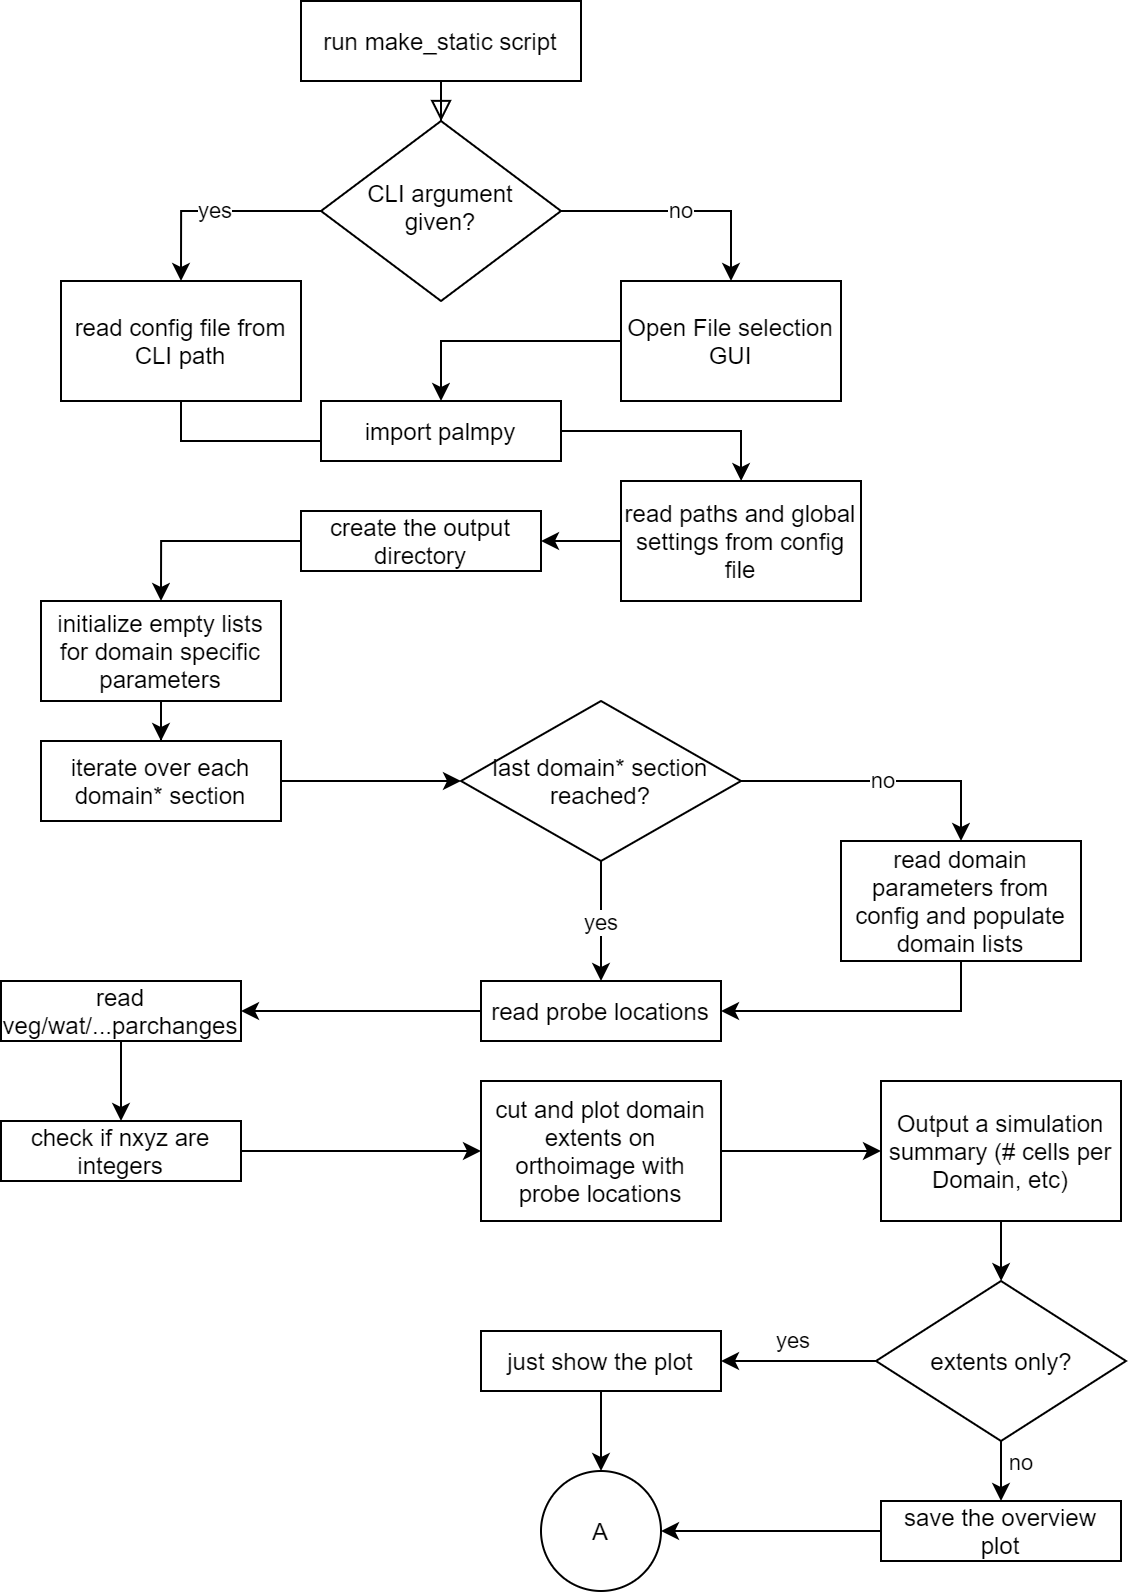

The diagram above was exported from draw.io. Its source (the exported page's mxGraphModel, read from the mxfile embedded in the PNG):
<mxGraphModel dx="1113" dy="827" grid="1" gridSize="10" guides="1" tooltips="1" connect="1" arrows="1" fold="1" page="1" pageScale="1" pageWidth="827" pageHeight="1169" math="0" shadow="0">
  <root>
    <mxCell id="WIyWlLk6GJQsqaUBKTNV-0" />
    <mxCell id="WIyWlLk6GJQsqaUBKTNV-1" parent="WIyWlLk6GJQsqaUBKTNV-0" />
    <mxCell id="WIyWlLk6GJQsqaUBKTNV-2" value="" style="rounded=0;html=1;jettySize=auto;orthogonalLoop=1;fontSize=11;endArrow=block;endFill=0;endSize=8;strokeWidth=1;shadow=0;labelBackgroundColor=none;edgeStyle=orthogonalEdgeStyle;exitX=0.5;exitY=1;exitDx=0;exitDy=0;" parent="WIyWlLk6GJQsqaUBKTNV-1" source="fhhPqG9vw9KiBx1f9Qxq-0" target="WIyWlLk6GJQsqaUBKTNV-6" edge="1">
      <mxGeometry relative="1" as="geometry">
        <mxPoint x="352" y="197" as="sourcePoint" />
      </mxGeometry>
    </mxCell>
    <mxCell id="fhhPqG9vw9KiBx1f9Qxq-7" value="yes" style="edgeStyle=orthogonalEdgeStyle;rounded=0;orthogonalLoop=1;jettySize=auto;html=1;entryX=0.5;entryY=0;entryDx=0;entryDy=0;" parent="WIyWlLk6GJQsqaUBKTNV-1" source="WIyWlLk6GJQsqaUBKTNV-6" target="fhhPqG9vw9KiBx1f9Qxq-1" edge="1">
      <mxGeometry relative="1" as="geometry" />
    </mxCell>
    <mxCell id="fhhPqG9vw9KiBx1f9Qxq-8" value="no" style="edgeStyle=orthogonalEdgeStyle;rounded=0;orthogonalLoop=1;jettySize=auto;html=1;entryX=0.5;entryY=0;entryDx=0;entryDy=0;" parent="WIyWlLk6GJQsqaUBKTNV-1" source="WIyWlLk6GJQsqaUBKTNV-6" target="fhhPqG9vw9KiBx1f9Qxq-2" edge="1">
      <mxGeometry relative="1" as="geometry" />
    </mxCell>
    <mxCell id="WIyWlLk6GJQsqaUBKTNV-6" value="CLI argument given?" style="rhombus;whiteSpace=wrap;html=1;shadow=0;fontFamily=Helvetica;fontSize=12;align=center;strokeWidth=1;spacing=6;spacingTop=-4;" parent="WIyWlLk6GJQsqaUBKTNV-1" vertex="1">
      <mxGeometry x="292" y="247" width="120" height="90" as="geometry" />
    </mxCell>
    <mxCell id="fhhPqG9vw9KiBx1f9Qxq-0" value="run make_static script" style="rounded=0;whiteSpace=wrap;html=1;" parent="WIyWlLk6GJQsqaUBKTNV-1" vertex="1">
      <mxGeometry x="282" y="187" width="140" height="40" as="geometry" />
    </mxCell>
    <mxCell id="fhhPqG9vw9KiBx1f9Qxq-14" style="edgeStyle=orthogonalEdgeStyle;rounded=0;orthogonalLoop=1;jettySize=auto;html=1;entryX=0;entryY=0.5;entryDx=0;entryDy=0;exitX=0.5;exitY=1;exitDx=0;exitDy=0;" parent="WIyWlLk6GJQsqaUBKTNV-1" source="fhhPqG9vw9KiBx1f9Qxq-1" target="fhhPqG9vw9KiBx1f9Qxq-12" edge="1">
      <mxGeometry relative="1" as="geometry" />
    </mxCell>
    <mxCell id="fhhPqG9vw9KiBx1f9Qxq-1" value="read config file from CLI path" style="rounded=0;whiteSpace=wrap;html=1;" parent="WIyWlLk6GJQsqaUBKTNV-1" vertex="1">
      <mxGeometry x="162" y="327" width="120" height="60" as="geometry" />
    </mxCell>
    <mxCell id="kKGSAk4KG_OFEiWfoXPG-9" style="edgeStyle=orthogonalEdgeStyle;rounded=0;orthogonalLoop=1;jettySize=auto;html=1;entryX=0.5;entryY=0;entryDx=0;entryDy=0;" edge="1" parent="WIyWlLk6GJQsqaUBKTNV-1" source="fhhPqG9vw9KiBx1f9Qxq-2" target="fhhPqG9vw9KiBx1f9Qxq-12">
      <mxGeometry relative="1" as="geometry" />
    </mxCell>
    <mxCell id="fhhPqG9vw9KiBx1f9Qxq-2" value="Open File selection GUI" style="rounded=0;whiteSpace=wrap;html=1;" parent="WIyWlLk6GJQsqaUBKTNV-1" vertex="1">
      <mxGeometry x="442" y="327" width="110" height="60" as="geometry" />
    </mxCell>
    <mxCell id="fhhPqG9vw9KiBx1f9Qxq-18" style="edgeStyle=orthogonalEdgeStyle;rounded=0;orthogonalLoop=1;jettySize=auto;html=1;" parent="WIyWlLk6GJQsqaUBKTNV-1" source="fhhPqG9vw9KiBx1f9Qxq-12" target="fhhPqG9vw9KiBx1f9Qxq-17" edge="1">
      <mxGeometry relative="1" as="geometry" />
    </mxCell>
    <mxCell id="fhhPqG9vw9KiBx1f9Qxq-12" value="import palmpy" style="rounded=0;whiteSpace=wrap;html=1;" parent="WIyWlLk6GJQsqaUBKTNV-1" vertex="1">
      <mxGeometry x="292" y="387" width="120" height="30" as="geometry" />
    </mxCell>
    <mxCell id="fhhPqG9vw9KiBx1f9Qxq-20" value="" style="edgeStyle=orthogonalEdgeStyle;rounded=0;orthogonalLoop=1;jettySize=auto;html=1;" parent="WIyWlLk6GJQsqaUBKTNV-1" source="fhhPqG9vw9KiBx1f9Qxq-17" target="fhhPqG9vw9KiBx1f9Qxq-19" edge="1">
      <mxGeometry relative="1" as="geometry" />
    </mxCell>
    <mxCell id="fhhPqG9vw9KiBx1f9Qxq-17" value="read paths and global settings from config file" style="rounded=0;whiteSpace=wrap;html=1;" parent="WIyWlLk6GJQsqaUBKTNV-1" vertex="1">
      <mxGeometry x="442" y="427" width="120" height="60" as="geometry" />
    </mxCell>
    <mxCell id="fhhPqG9vw9KiBx1f9Qxq-22" value="" style="edgeStyle=orthogonalEdgeStyle;rounded=0;orthogonalLoop=1;jettySize=auto;html=1;exitX=0;exitY=0.5;exitDx=0;exitDy=0;entryX=0.5;entryY=0;entryDx=0;entryDy=0;" parent="WIyWlLk6GJQsqaUBKTNV-1" source="fhhPqG9vw9KiBx1f9Qxq-19" target="fhhPqG9vw9KiBx1f9Qxq-21" edge="1">
      <mxGeometry relative="1" as="geometry">
        <mxPoint x="253" y="587" as="sourcePoint" />
        <Array as="points">
          <mxPoint x="212" y="457" />
        </Array>
      </mxGeometry>
    </mxCell>
    <mxCell id="fhhPqG9vw9KiBx1f9Qxq-19" value="create the output directory" style="rounded=0;whiteSpace=wrap;html=1;" parent="WIyWlLk6GJQsqaUBKTNV-1" vertex="1">
      <mxGeometry x="282" y="442" width="120" height="30" as="geometry" />
    </mxCell>
    <mxCell id="pOt_UmKX9hL1aQxKX5Ij-0" style="edgeStyle=orthogonalEdgeStyle;rounded=0;orthogonalLoop=1;jettySize=auto;html=1;entryX=0.5;entryY=0;entryDx=0;entryDy=0;" edge="1" parent="WIyWlLk6GJQsqaUBKTNV-1" source="fhhPqG9vw9KiBx1f9Qxq-21" target="fhhPqG9vw9KiBx1f9Qxq-23">
      <mxGeometry relative="1" as="geometry" />
    </mxCell>
    <mxCell id="fhhPqG9vw9KiBx1f9Qxq-21" value="initialize empty lists for domain specific parameters" style="rounded=0;whiteSpace=wrap;html=1;" parent="WIyWlLk6GJQsqaUBKTNV-1" vertex="1">
      <mxGeometry x="152" y="487" width="120" height="50" as="geometry" />
    </mxCell>
    <mxCell id="fhhPqG9vw9KiBx1f9Qxq-26" value="" style="edgeStyle=orthogonalEdgeStyle;rounded=0;orthogonalLoop=1;jettySize=auto;html=1;" parent="WIyWlLk6GJQsqaUBKTNV-1" source="fhhPqG9vw9KiBx1f9Qxq-23" target="fhhPqG9vw9KiBx1f9Qxq-25" edge="1">
      <mxGeometry relative="1" as="geometry" />
    </mxCell>
    <mxCell id="fhhPqG9vw9KiBx1f9Qxq-23" value="iterate over each domain* section" style="rounded=0;whiteSpace=wrap;html=1;" parent="WIyWlLk6GJQsqaUBKTNV-1" vertex="1">
      <mxGeometry x="152" y="557" width="120" height="40" as="geometry" />
    </mxCell>
    <mxCell id="fhhPqG9vw9KiBx1f9Qxq-28" value="yes" style="edgeStyle=orthogonalEdgeStyle;rounded=0;orthogonalLoop=1;jettySize=auto;html=1;" parent="WIyWlLk6GJQsqaUBKTNV-1" source="fhhPqG9vw9KiBx1f9Qxq-25" target="fhhPqG9vw9KiBx1f9Qxq-27" edge="1">
      <mxGeometry relative="1" as="geometry" />
    </mxCell>
    <mxCell id="fhhPqG9vw9KiBx1f9Qxq-31" value="no" style="edgeStyle=orthogonalEdgeStyle;rounded=0;orthogonalLoop=1;jettySize=auto;html=1;entryX=0.5;entryY=0;entryDx=0;entryDy=0;" parent="WIyWlLk6GJQsqaUBKTNV-1" source="fhhPqG9vw9KiBx1f9Qxq-25" edge="1" target="fhhPqG9vw9KiBx1f9Qxq-29">
      <mxGeometry relative="1" as="geometry">
        <mxPoint x="502" y="717" as="targetPoint" />
      </mxGeometry>
    </mxCell>
    <mxCell id="fhhPqG9vw9KiBx1f9Qxq-25" value="last domain* section reached?" style="rhombus;whiteSpace=wrap;html=1;" parent="WIyWlLk6GJQsqaUBKTNV-1" vertex="1">
      <mxGeometry x="362" y="537" width="140" height="80" as="geometry" />
    </mxCell>
    <mxCell id="kKGSAk4KG_OFEiWfoXPG-7" style="edgeStyle=orthogonalEdgeStyle;rounded=0;orthogonalLoop=1;jettySize=auto;html=1;entryX=1;entryY=0.5;entryDx=0;entryDy=0;" edge="1" parent="WIyWlLk6GJQsqaUBKTNV-1" source="fhhPqG9vw9KiBx1f9Qxq-27" target="kKGSAk4KG_OFEiWfoXPG-5">
      <mxGeometry relative="1" as="geometry" />
    </mxCell>
    <mxCell id="fhhPqG9vw9KiBx1f9Qxq-27" value="read probe locations" style="rounded=0;whiteSpace=wrap;html=1;" parent="WIyWlLk6GJQsqaUBKTNV-1" vertex="1">
      <mxGeometry x="372" y="677" width="120" height="30" as="geometry" />
    </mxCell>
    <mxCell id="fhhPqG9vw9KiBx1f9Qxq-37" value="" style="edgeStyle=orthogonalEdgeStyle;rounded=0;orthogonalLoop=1;jettySize=auto;html=1;" parent="WIyWlLk6GJQsqaUBKTNV-1" source="fhhPqG9vw9KiBx1f9Qxq-34" target="fhhPqG9vw9KiBx1f9Qxq-36" edge="1">
      <mxGeometry relative="1" as="geometry" />
    </mxCell>
    <mxCell id="fhhPqG9vw9KiBx1f9Qxq-34" value="check if nxyz are integers" style="rounded=0;whiteSpace=wrap;html=1;" parent="WIyWlLk6GJQsqaUBKTNV-1" vertex="1">
      <mxGeometry x="132" y="747" width="120" height="30" as="geometry" />
    </mxCell>
    <mxCell id="kKGSAk4KG_OFEiWfoXPG-13" value="" style="edgeStyle=orthogonalEdgeStyle;rounded=0;orthogonalLoop=1;jettySize=auto;html=1;" edge="1" parent="WIyWlLk6GJQsqaUBKTNV-1" source="fhhPqG9vw9KiBx1f9Qxq-36" target="kKGSAk4KG_OFEiWfoXPG-12">
      <mxGeometry relative="1" as="geometry" />
    </mxCell>
    <mxCell id="fhhPqG9vw9KiBx1f9Qxq-36" value="cut and plot domain extents on orthoimage with probe locations" style="rounded=0;whiteSpace=wrap;html=1;" parent="WIyWlLk6GJQsqaUBKTNV-1" vertex="1">
      <mxGeometry x="372" y="727" width="120" height="70" as="geometry" />
    </mxCell>
    <mxCell id="kKGSAk4KG_OFEiWfoXPG-15" value="" style="edgeStyle=orthogonalEdgeStyle;rounded=0;orthogonalLoop=1;jettySize=auto;html=1;" edge="1" parent="WIyWlLk6GJQsqaUBKTNV-1" source="kKGSAk4KG_OFEiWfoXPG-12" target="kKGSAk4KG_OFEiWfoXPG-14">
      <mxGeometry relative="1" as="geometry" />
    </mxCell>
    <mxCell id="kKGSAk4KG_OFEiWfoXPG-12" value="Output a simulation summary (# cells per Domain, etc)" style="rounded=0;whiteSpace=wrap;html=1;" vertex="1" parent="WIyWlLk6GJQsqaUBKTNV-1">
      <mxGeometry x="572" y="727" width="120" height="70" as="geometry" />
    </mxCell>
    <mxCell id="fhhPqG9vw9KiBx1f9Qxq-33" style="edgeStyle=orthogonalEdgeStyle;rounded=0;orthogonalLoop=1;jettySize=auto;html=1;entryX=1;entryY=0.5;entryDx=0;entryDy=0;exitX=0.5;exitY=1;exitDx=0;exitDy=0;" parent="WIyWlLk6GJQsqaUBKTNV-1" source="fhhPqG9vw9KiBx1f9Qxq-29" target="fhhPqG9vw9KiBx1f9Qxq-27" edge="1">
      <mxGeometry relative="1" as="geometry" />
    </mxCell>
    <mxCell id="fhhPqG9vw9KiBx1f9Qxq-29" value="read domain parameters from config and populate domain lists" style="rounded=0;whiteSpace=wrap;html=1;" parent="WIyWlLk6GJQsqaUBKTNV-1" vertex="1">
      <mxGeometry x="552" y="607" width="120" height="60" as="geometry" />
    </mxCell>
    <mxCell id="kKGSAk4KG_OFEiWfoXPG-8" style="edgeStyle=orthogonalEdgeStyle;rounded=0;orthogonalLoop=1;jettySize=auto;html=1;entryX=0.5;entryY=0;entryDx=0;entryDy=0;" edge="1" parent="WIyWlLk6GJQsqaUBKTNV-1" source="kKGSAk4KG_OFEiWfoXPG-5" target="fhhPqG9vw9KiBx1f9Qxq-34">
      <mxGeometry relative="1" as="geometry" />
    </mxCell>
    <mxCell id="kKGSAk4KG_OFEiWfoXPG-5" value="read veg/wat/...parchanges" style="rounded=0;whiteSpace=wrap;html=1;" vertex="1" parent="WIyWlLk6GJQsqaUBKTNV-1">
      <mxGeometry x="132" y="677" width="120" height="30" as="geometry" />
    </mxCell>
    <mxCell id="kKGSAk4KG_OFEiWfoXPG-21" value="no" style="edgeStyle=orthogonalEdgeStyle;rounded=0;orthogonalLoop=1;jettySize=auto;html=1;entryX=0.5;entryY=0;entryDx=0;entryDy=0;" edge="1" parent="WIyWlLk6GJQsqaUBKTNV-1" source="kKGSAk4KG_OFEiWfoXPG-14" target="kKGSAk4KG_OFEiWfoXPG-18">
      <mxGeometry x="0.2014" y="10" relative="1" as="geometry">
        <mxPoint as="offset" />
      </mxGeometry>
    </mxCell>
    <mxCell id="kKGSAk4KG_OFEiWfoXPG-24" value="yes" style="edgeStyle=orthogonalEdgeStyle;rounded=0;orthogonalLoop=1;jettySize=auto;html=1;" edge="1" parent="WIyWlLk6GJQsqaUBKTNV-1" source="kKGSAk4KG_OFEiWfoXPG-14" target="kKGSAk4KG_OFEiWfoXPG-23">
      <mxGeometry x="0.0588" y="-10" relative="1" as="geometry">
        <mxPoint as="offset" />
      </mxGeometry>
    </mxCell>
    <mxCell id="kKGSAk4KG_OFEiWfoXPG-14" value="extents only?" style="rhombus;whiteSpace=wrap;html=1;" vertex="1" parent="WIyWlLk6GJQsqaUBKTNV-1">
      <mxGeometry x="569.5" y="827" width="125" height="80" as="geometry" />
    </mxCell>
    <mxCell id="kKGSAk4KG_OFEiWfoXPG-26" style="edgeStyle=orthogonalEdgeStyle;rounded=0;orthogonalLoop=1;jettySize=auto;html=1;entryX=1;entryY=0.5;entryDx=0;entryDy=0;" edge="1" parent="WIyWlLk6GJQsqaUBKTNV-1" source="kKGSAk4KG_OFEiWfoXPG-18" target="kKGSAk4KG_OFEiWfoXPG-22">
      <mxGeometry relative="1" as="geometry" />
    </mxCell>
    <mxCell id="kKGSAk4KG_OFEiWfoXPG-18" value="save the overview plot" style="rounded=0;whiteSpace=wrap;html=1;" vertex="1" parent="WIyWlLk6GJQsqaUBKTNV-1">
      <mxGeometry x="572" y="937" width="120" height="30" as="geometry" />
    </mxCell>
    <mxCell id="kKGSAk4KG_OFEiWfoXPG-22" value="A" style="ellipse;whiteSpace=wrap;html=1;aspect=fixed;" vertex="1" parent="WIyWlLk6GJQsqaUBKTNV-1">
      <mxGeometry x="402" y="922" width="60" height="60" as="geometry" />
    </mxCell>
    <mxCell id="kKGSAk4KG_OFEiWfoXPG-25" style="edgeStyle=orthogonalEdgeStyle;rounded=0;orthogonalLoop=1;jettySize=auto;html=1;entryX=0.5;entryY=0;entryDx=0;entryDy=0;" edge="1" parent="WIyWlLk6GJQsqaUBKTNV-1" source="kKGSAk4KG_OFEiWfoXPG-23" target="kKGSAk4KG_OFEiWfoXPG-22">
      <mxGeometry relative="1" as="geometry" />
    </mxCell>
    <mxCell id="kKGSAk4KG_OFEiWfoXPG-23" value="just show the plot" style="rounded=0;whiteSpace=wrap;html=1;" vertex="1" parent="WIyWlLk6GJQsqaUBKTNV-1">
      <mxGeometry x="372" y="852" width="120" height="30" as="geometry" />
    </mxCell>
  </root>
</mxGraphModel>